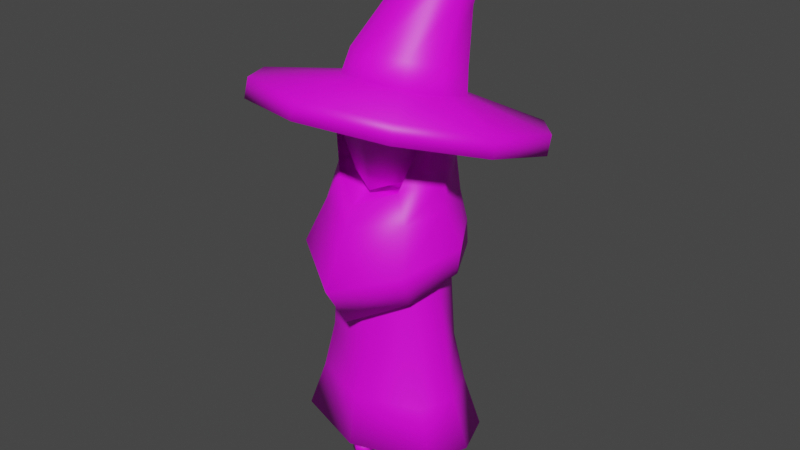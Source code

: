 # Source: gate_keeper_run.blend  (saved by Blender 3.3.6; exported with 4.5.12 LTS)
import bpy
from mathutils import Matrix  # noqa: F401  (used for matrix-valued properties, if any)

bpy.ops.wm.read_factory_settings(use_empty=True)
scene = bpy.context.scene
scene.name = 'Scene'

# ---- images (referenced by path relative to the original .blend; pixels are not part of the script)
import os
ASSET_DIR = os.environ.get("B2B_ASSET_DIR", "")  # directory of the original .blend (textures are referenced by path, not embedded)
HERE = os.path.dirname(os.path.abspath(__file__))  # packed textures are extracted next to this script under _unpacked/

def load_image(name, relpath, width, height, colorspace="sRGB"):
    """Load a texture the original file referenced (path relative to the .blend, or extracted next to this script)."""
    p = next((c for c in (os.path.join(HERE, relpath), os.path.join(ASSET_DIR, relpath)) if relpath and os.path.exists(c)), "")
    if p:
        img = bpy.data.images.load(p, check_existing=True)
        img.name = name
    else:  # same state as the original file: an image datablock whose file is absent (Cycles renders it pink)
        img = bpy.data.images.new(name, width, height)
        img.source = "FILE"
        img.filepath = "//" + (relpath or name)
    img.colorspace_settings.name = colorspace
    return img
img_colors_psd = load_image('colors.psd', 'colors.psd', 1024, 1024, 'sRGB')

# ---- materials (node trees are filled in below, after node groups)
mat_material = bpy.data.materials.new('Material')
mat_material.alpha_threshold = 0.0
mat_material.use_transparent_shadow = False
mat_material.roughness = 0.5
mat_material.line_color = (0.0, 0.0, 0.0, 1.0)

# ---- material node trees
mat_material.use_nodes = True; mat_material.node_tree.nodes.clear()
_N = mat_material.node_tree.nodes; _L = mat_material.node_tree.links
n0 = _N.new('ShaderNodeOutputMaterial'); n0.name = 'Material Output'; n0.location = (300, 300)
n1 = _N.new('ShaderNodeBsdfPrincipled'); n1.name = 'Principled BSDF'; n1.location = (10, 300)
n1.distribution = 'GGX'
n1.subsurface_method = 'RANDOM_WALK_SKIN'
n1.inputs[3].default_value = 1.45
n1.inputs[27].default_value = (0.0, 0.0, 0.0, 1.0)
n1.inputs[28].default_value = 1.0
n2 = _N.new('ShaderNodeTexImage'); n2.name = 'Image Texture'; n2.location = (-285, 184)
n2.image = img_colors_psd
_L.new(n1.outputs[0], n0.inputs[0])
_L.new(n2.outputs[0], n1.inputs[0])
n0.is_active_output = True

# ---- world
world_world = bpy.data.worlds.new('World'); scene.world = world_world
world_world.use_nodes = True; world_world.node_tree.nodes.clear()
_N = world_world.node_tree.nodes; _L = world_world.node_tree.links
n0 = _N.new('ShaderNodeOutputWorld'); n0.name = 'World Output'; n0.location = (300, 300)
n1 = _N.new('ShaderNodeBackground'); n1.name = 'Background'; n1.location = (10, 300)
n1.inputs[0].default_value = (0.05088, 0.05088, 0.05088, 1.0)
_L.new(n1.outputs[0], n0.inputs[0])
n0.is_active_output = True
world_world.color = (0.05088, 0.05088, 0.05088)
world_world.use_sun_shadow = False
world_world.sun_shadow_jitter_overblur = 0.0

# ---- meshes
me_cylinder = bpy.data.meshes.new('Cylinder')
me_cylinder.from_pydata([(0.0, 0.1472, 0.4543), (0.0, 0.1478, 0.635), (0.1556, 0.09074, 0.4543), (0.1417, 0.09112, 0.635), (0.1991, 9.248e-10, 0.4543), (0.1682, 1.079e-10, 0.635), (0.1556, -0.09074, 0.4543), (0.1417, -0.09112, 0.635), (0.0, -0.1472, 0.4543), (0.0, -0.1478, 0.635), (0.1874, 0.1057, 0.3009), (0.0, -0.205, 0.1475), (0.0, 4.142e-08, 0.1475), (0.0, 0.205, 0.1475), (0.0, 0.1715, 0.3009), (0.2235, 2.053e-08, 0.3009), (0.1874, -0.1057, 0.3009), (0.0, -0.1715, 0.3009), (0.0, 0.1488, 0.895), (0.1312, 0.09174, 0.895), (0.1541, -2.793e-08, 0.895), (0.1312, -0.09174, 0.895), (0.0, -0.1488, 0.895), (0.081, 0.03393, -0.003697), (0.081, 0.03393, 0.327), (0.1104, 0.01696, -0.003697), (0.1104, 0.01696, 0.327), (0.1104, -0.01696, -0.003697), (0.1104, -0.01696, 0.327), (0.081, -0.03393, -0.003697), (0.081, -0.03393, 0.327), (0.05161, -0.01696, -0.003697), (0.05161, -0.01696, 0.327), (0.05161, 0.01696, -0.003697), (0.05161, 0.01696, 0.327), (0.081, 0.03393, 0.04294), (0.1104, 0.01696, 0.04294), (0.1104, -0.01696, 0.04294), (0.081, -0.03393, 0.04294), (0.05161, -0.01696, 0.04294), (0.05161, 0.01696, 0.04294), (0.081, 0.03393, 0.2253), (0.1104, 0.01696, 0.2253), (0.1104, -0.01696, 0.2253), (0.081, -0.03393, 0.2253), (0.05161, -0.01696, 0.2253), (0.05161, 0.01696, 0.2253), (0.1104, -0.07157, 0.02301), (0.1104, -0.07157, -0.003697), (0.081, -0.08853, -0.003697), (0.081, -0.08853, 0.03017), (0.05161, -0.07157, -0.003697), (0.05161, -0.07157, 0.02301), (0.2352, -0.1264, 0.1475), (0.2801, 4.321e-08, 0.1475), (0.2352, 0.1264, 0.1475), (0.0, 0.2237, 0.7378), (0.1317, 0.1269, 0.7257), (0.1934, 0.001805, 0.7155), (0.1388, -0.1096, 0.6581), (0.0, -0.2081, 0.5753), (0.0, 0.1626, 1.004), (0.1241, 0.1252, 1.004), (0.1864, -0.006438, 0.9843), (0.1053, -0.1063, 0.9702), (0.0, -0.1698, 0.9243), (0.0, 0.2303, 0.8281), (0.1697, 0.1193, 0.8283), (0.2413, -0.001817, 0.8088), (0.1762, -0.1775, 0.7641), (0.0, -0.2869, 0.7062), (0.0, 0.2008, 0.9087), (0.18, -0.0003691, 0.9053), (0.1392, 0.1248, 0.9088), (0.1416, -0.1215, 0.8882), (0.0, -0.1969, 0.8661), (0.1247, 0.1428, 1.146), (0.1899, 0.001316, 1.134), (0.1524, -0.06773, 1.122), (0.1361, 0.002593, 1.254), (0.1319, -0.08816, 1.231), (0.1108, 0.0834, 1.266), (0.0, 0.1644, 1.146), (0.1463, 0.002003, 1.068), (0.1272, 0.001425, 1.218), (0.0, -0.02394, 0.931), (0.07551, -0.07291, 0.9777), (0.1322, -0.0137, 1.212), (0.1186, -0.07291, 1.161), (0.0, -0.1023, 0.9451), (0.0, -0.1023, 1.173), (0.09628, -0.004195, 0.9784), (0.1194, -0.0755, 1.075), (0.0, -0.117, 1.065), (0.0, -0.05072, 1.227), (0.1333, -0.01629, 1.077), (0.0, -0.008349, 0.8707), (0.09624, 0.01836, 0.9348), (0.0, -0.04083, 1.238), (0.1577, 0.1418, 0.7382), (0.2297, -0.001151, 0.7248), (0.0, 0.1743, 0.7303), (0.167, -0.1287, 0.6597), (0.0, -0.1588, 0.6019), (0.0, 0.1232, 1.275), (0.0, 0.00236, 1.291), (0.0, -0.08816, 1.263), (0.04679, -0.08816, 1.259), (0.06225, 0.002853, 1.286), (0.1104, 0.01696, 0.05471), (0.1104, -0.01696, 0.05471), (0.081, -0.03393, 0.05471), (0.05161, -0.01696, 0.05471), (0.05161, 0.01696, 0.05471), (0.081, 0.03393, 0.05471)], [], [(0, 1, 3, 2), (2, 3, 5, 4), (4, 5, 7, 6), (6, 7, 9, 8), (6, 8, 17, 16), (15, 16, 53, 54), (14, 10, 55, 13), (10, 15, 54, 55), (16, 17, 11, 53), (2, 4, 15, 10), (0, 2, 10, 14), (4, 6, 16, 15), (3, 1, 18, 19), (7, 5, 20, 21), (9, 7, 21, 22), (5, 3, 19, 20), (41, 24, 26, 42), (42, 26, 28, 43), (43, 28, 30, 44), (44, 30, 32, 45), (26, 24, 34, 32, 30, 28), (45, 32, 34, 46), (46, 34, 24, 41), (23, 25, 27, 29, 31, 33), (33, 40, 35, 23), (31, 39, 40, 33), (39, 31, 51, 52), (37, 38, 50, 47), (25, 36, 37, 27), (23, 35, 36, 25), (113, 46, 41, 114), (112, 45, 46, 113), (111, 44, 45, 112), (110, 43, 44, 111), (109, 42, 43, 110), (114, 41, 42, 109), (49, 50, 52, 51), (48, 47, 50, 49), (31, 29, 49, 51), (27, 37, 47, 48), (38, 39, 52, 50), (29, 27, 48, 49), (12, 53, 11), (12, 54, 53), (12, 55, 54), (12, 13, 55), (73, 71, 61, 62), (74, 72, 63, 64), (75, 74, 64, 65), (72, 73, 62, 63), (100, 99, 67, 68), (60, 102, 69, 70), (102, 100, 68, 69), (99, 56, 66, 67), (68, 67, 73, 72), (70, 69, 74, 75), (69, 68, 72, 74), (67, 66, 71, 73), (64, 63, 77, 78), (63, 62, 76, 77), (78, 77, 79, 80), (76, 62, 61, 82), (76, 82, 104, 81), (77, 76, 81, 79), (78, 80, 84, 83), (64, 78, 83, 97), (65, 64, 97, 85), (93, 92, 88, 90), (88, 92, 95, 87), (90, 88, 87, 94), (89, 86, 92, 93), (86, 89, 85, 91), (92, 86, 91, 95), (87, 95, 83, 84), (94, 87, 84, 98), (91, 85, 96, 97), (95, 91, 97, 83), (57, 58, 59, 103, 101), (57, 101, 56, 99), (58, 57, 99, 100), (59, 58, 100, 102), (103, 59, 102, 60), (107, 108, 105, 106), (105, 108, 81, 104), (108, 79, 81), (80, 107, 98, 84), (106, 98, 107), (80, 79, 108, 107), (35, 114, 109, 36), (36, 109, 110, 37), (37, 110, 111, 38), (38, 111, 112, 39), (39, 112, 113, 40), (40, 113, 114, 35)])
me_cylinder.polygons.foreach_set('use_smooth', [True] * 94)
_uv = me_cylinder.uv_layers.new(name='UVMap')
_uv.uv.foreach_set('vector', [0.7709, 0.5068, 0.7709, 0.5068, 0.7709, 0.5068, 0.7709, 0.5068, 0.7709, 0.5068, 0.7709, 0.5068, 0.7709, 0.5068, 0.7709, 0.5068, 0.7709, 0.5068, 0.7709, 0.5068, 0.7709, 0.5068, 0.7709, 0.5068, 0.7709, 0.5068, 0.7709, 0.5068, 0.7709, 0.5068, 0.7709, 0.5068, 0.7709, 0.5068, 0.7709, 0.5068, 0.7709, 0.5068, 0.7709, 0.5068, 0.7709, 0.5068, 0.7709, 0.5068, 0.7709, 0.5068, 0.7709, 0.5068, 0.7709, 0.5068, 0.7709, 0.5068, 0.7709, 0.5068, 0.7709, 0.5068, 0.7709, 0.5068, 0.7709, 0.5068, 0.7709, 0.5068, 0.7709, 0.5068, 0.7709, 0.5068, 0.7709, 0.5068, 0.7709, 0.5068, 0.7709, 0.5068, 0.7709, 0.5068, 0.7709, 0.5068, 0.7709, 0.5068, 0.7709, 0.5068, 0.7709, 0.5068, 0.7709, 0.5068, 0.7709, 0.5068, 0.7709, 0.5068, 0.7709, 0.5068, 0.7709, 0.5068, 0.7709, 0.5068, 0.7709, 0.5068, 0.7709, 0.5068, 0.7709, 0.5068, 0.7709, 0.5068, 0.7709, 0.5068, 0.7709, 0.5068, 0.7709, 0.5068, 0.7709, 0.5068, 0.7709, 0.5068, 0.7709, 0.5068, 0.7709, 0.5068, 0.7709, 0.5068, 0.7709, 0.5068, 0.7709, 0.5068, 0.7709, 0.5068, 0.7709, 0.5068, 0.7709, 0.5068, 0.9137, 0.9437, 0.9137, 0.9437, 0.9137, 0.9437, 0.9137, 0.9437, 0.9137, 0.9437, 0.9137, 0.9437, 0.9137, 0.9437, 0.9137, 0.9437, 0.9137, 0.9437, 0.9137, 0.9437, 0.9137, 0.9437, 0.9137, 0.9437, 0.9137, 0.9437, 0.9137, 0.9437, 0.9137, 0.9437, 0.9137, 0.9437, 0.7709, 0.5068, 0.7709, 0.5068, 0.7709, 0.5068, 0.7709, 0.5068, 0.7709, 0.5068, 0.7709, 0.5068, 0.9137, 0.9437, 0.9137, 0.9437, 0.9137, 0.9437, 0.9137, 0.9437, 0.9137, 0.9437, 0.9137, 0.9437, 0.9137, 0.9437, 0.9137, 0.9437, 0.9309, 0.1563, 0.9309, 0.1563, 0.9309, 0.1563, 0.9309, 0.1563, 0.9309, 0.1563, 0.9309, 0.1563, 0.9137, 0.9437, 0.9137, 0.9437, 0.9137, 0.9437, 0.9137, 0.9437, 0.9137, 0.9437, 0.9137, 0.9437, 0.9137, 0.9437, 0.9137, 0.9437, 0.9137, 0.9437, 0.9137, 0.9437, 0.9137, 0.9437, 0.9137, 0.9437, 0.9137, 0.9437, 0.9137, 0.9437, 0.9137, 0.9437, 0.9137, 0.9437, 0.9137, 0.9437, 0.9137, 0.9437, 0.9137, 0.9437, 0.9137, 0.9437, 0.9137, 0.9437, 0.9137, 0.9437, 0.9137, 0.9437, 0.9137, 0.9437, 0.9137, 0.9437, 0.9137, 0.9437, 0.9137, 0.9437, 0.9137, 0.9437, 0.9137, 0.9437, 0.9137, 0.9437, 0.9137, 0.9437, 0.9137, 0.9437, 0.9137, 0.9437, 0.9137, 0.9437, 0.9137, 0.9437, 0.9137, 0.9437, 0.9137, 0.9437, 0.9137, 0.9437, 0.9137, 0.9437, 0.9137, 0.9437, 0.9137, 0.9437, 0.9137, 0.9437, 0.9137, 0.9437, 0.9137, 0.9437, 0.9137, 0.9437, 0.9137, 0.9437, 0.9137, 0.9437, 0.9137, 0.9437, 0.9137, 0.9437, 0.9137, 0.9437, 0.9137, 0.9437, 0.9137, 0.9437, 0.9137, 0.9437, 0.9137, 0.9437, 0.9137, 0.9437, 0.9137, 0.9437, 0.9309, 0.1563, 0.9309, 0.1563, 0.9309, 0.1563, 0.9309, 0.1563, 0.9137, 0.9437, 0.9137, 0.9437, 0.9137, 0.9437, 0.9137, 0.9437, 0.9137, 0.9437, 0.9137, 0.9437, 0.9137, 0.9437, 0.9137, 0.9437, 0.9309, 0.1563, 0.9309, 0.1563, 0.9309, 0.1563, 0.9309, 0.1563, 0.6774, 0.5167, 0.6774, 0.5167, 0.6774, 0.5167, 0.6774, 0.5167, 0.6774, 0.5167, 0.6774, 0.5167, 0.6774, 0.5167, 0.6774, 0.5167, 0.6774, 0.5167, 0.6774, 0.5167, 0.6774, 0.5167, 0.6774, 0.5167, 0.7964, 0.9244, 0.7964, 0.9244, 0.7964, 0.9244, 0.7964, 0.9244, 0.7964, 0.9244, 0.7964, 0.9244, 0.7964, 0.9244, 0.7964, 0.9244, 0.7964, 0.9244, 0.7964, 0.9244, 0.7964, 0.9244, 0.7964, 0.9244, 0.7964, 0.9244, 0.7964, 0.9244, 0.7964, 0.9244, 0.7964, 0.9244, 0.7964, 0.9244, 0.7964, 0.9244, 0.7964, 0.9244, 0.7964, 0.9244, 0.7964, 0.9244, 0.7964, 0.9244, 0.7964, 0.9244, 0.7964, 0.9244, 0.7964, 0.9244, 0.7964, 0.9244, 0.7964, 0.9244, 0.7964, 0.9244, 0.7964, 0.9244, 0.7964, 0.9244, 0.7964, 0.9244, 0.7964, 0.9244, 0.7964, 0.9244, 0.7964, 0.9244, 0.7964, 0.9244, 0.7964, 0.9244, 0.7964, 0.9244, 0.7964, 0.9244, 0.7964, 0.9244, 0.7964, 0.9244, 0.7964, 0.9244, 0.7964, 0.9244, 0.7964, 0.9244, 0.7964, 0.9244, 0.7964, 0.9244, 0.7964, 0.9244, 0.7964, 0.9244, 0.7964, 0.9244, 0.7964, 0.9244, 0.7964, 0.9244, 0.7964, 0.9244, 0.7964, 0.9244, 0.7964, 0.9244, 0.7964, 0.9244, 0.7964, 0.9244, 0.7964, 0.9244, 0.7964, 0.9244, 0.7964, 0.9244, 0.7964, 0.9244, 0.7964, 0.9244, 0.7964, 0.9244, 0.7964, 0.9244, 0.7964, 0.9244, 0.7964, 0.9244, 0.7964, 0.9244, 0.7964, 0.9244, 0.7964, 0.9244, 0.7964, 0.9244, 0.7964, 0.9244, 0.7964, 0.9244, 0.7964, 0.9244, 0.7964, 0.9244, 0.7244, 0.9212, 0.7244, 0.9212, 0.7244, 0.9212, 0.7244, 0.9212, 0.7244, 0.9212, 0.7244, 0.9212, 0.7244, 0.9212, 0.7244, 0.9212, 0.7244, 0.9212, 0.7244, 0.9212, 0.7244, 0.9212, 0.7244, 0.9212, 0.1865, 0.7267, 0.1865, 0.7267, 0.1865, 0.7267, 0.1865, 0.7267, 0.1865, 0.7267, 0.1865, 0.7267, 0.1865, 0.7267, 0.1865, 0.7267, 0.1865, 0.7267, 0.1865, 0.7267, 0.1865, 0.7267, 0.1865, 0.7267, 0.1865, 0.7267, 0.1865, 0.7267, 0.1865, 0.7267, 0.1865, 0.7267, 0.1865, 0.7267, 0.1865, 0.7267, 0.1865, 0.7267, 0.1865, 0.7267, 0.1865, 0.7267, 0.1865, 0.7267, 0.1865, 0.7267, 0.1865, 0.7267, 0.1865, 0.7267, 0.1865, 0.7267, 0.1865, 0.7267, 0.1865, 0.7267, 0.1865, 0.7267, 0.1865, 0.7267, 0.1865, 0.7267, 0.1865, 0.7267, 0.1865, 0.7267, 0.1865, 0.7267, 0.1865, 0.7267, 0.1865, 0.7267, 0.1865, 0.7267, 0.1865, 0.7267, 0.1865, 0.7267, 0.1865, 0.7267, 0.7964, 0.9244, 0.7964, 0.9244, 0.7964, 0.9244, 0.7964, 0.9244, 0.7964, 0.9244, 0.7964, 0.9244, 0.7964, 0.9244, 0.7964, 0.9244, 0.7964, 0.9244, 0.7964, 0.9244, 0.7964, 0.9244, 0.7964, 0.9244, 0.7964, 0.9244, 0.7964, 0.9244, 0.7964, 0.9244, 0.7964, 0.9244, 0.7964, 0.9244, 0.7964, 0.9244, 0.7964, 0.9244, 0.7964, 0.9244, 0.7964, 0.9244, 0.7964, 0.9244, 0.7964, 0.9244, 0.7964, 0.9244, 0.7964, 0.9244, 0.7244, 0.9212, 0.7244, 0.9212, 0.7244, 0.9212, 0.7244, 0.9212, 0.7964, 0.9244, 0.7964, 0.9244, 0.7964, 0.9244, 0.7244, 0.9212, 0.7244, 0.9212, 0.7244, 0.9212, 0.7244, 0.9212, 0.7244, 0.9212, 0.7244, 0.9212, 0.7244, 0.9212, 0.7964, 0.9244, 0.7964, 0.9244, 0.7964, 0.9244, 0.7964, 0.9244, 0.9137, 0.9437, 0.9137, 0.9437, 0.9137, 0.9437, 0.9137, 0.9437, 0.9137, 0.9437, 0.9137, 0.9437, 0.9137, 0.9437, 0.9137, 0.9437, 0.9137, 0.9437, 0.9137, 0.9437, 0.9137, 0.9437, 0.9137, 0.9437, 0.9137, 0.9437, 0.9137, 0.9437, 0.9137, 0.9437, 0.9137, 0.9437, 0.9137, 0.9437, 0.9137, 0.9437, 0.9137, 0.9437, 0.9137, 0.9437, 0.9137, 0.9437, 0.9137, 0.9437, 0.9137, 0.9437, 0.9137, 0.9437])
me_cylinder.materials.append(mat_material)
me_cylinder.update()
me_cylinder_002 = bpy.data.meshes.new('Cylinder.002')
me_cylinder_002.from_pydata([(-0.00772, 0.1843, -0.03044), (8.441e-10, 0.194, 0.02166), (0.1164, 0.1456, -0.01896), (0.1057, 0.1611, 0.03143), (0.1932, 0.04435, 0.01109), (0.171, 0.07488, 0.05701), (0.1932, -0.08079, 0.04824), (0.171, -0.03165, 0.08863), (0.1164, -0.182, 0.07829), (0.1057, -0.1178, 0.1142), (-0.00772, -0.2207, 0.08976), (8.441e-10, -0.1508, 0.124), (-0.1319, -0.182, 0.07829), (-0.1057, -0.1178, 0.1142), (-0.2086, -0.08079, 0.04824), (-0.171, -0.03165, 0.08863), (-0.2086, 0.04435, 0.01109), (-0.171, 0.07488, 0.05701), (-0.1319, 0.1456, -0.01896), (-0.1057, 0.1611, 0.03143), (0.2489, 0.3366, -0.06992), (2.071e-18, 0.4141, -0.09293), (0.4027, 0.1336, -0.009678), (0.4027, -0.1173, 0.06478), (0.2489, -0.3202, 0.125), (-5.702e-18, -0.3977, 0.148), (-0.2489, -0.3202, 0.125), (-0.4027, -0.1173, 0.06478), (-0.4027, 0.1336, -0.009678), (-0.2489, 0.3366, -0.06992), (0.07505, 0.2217, 0.2672), (0.01148, 0.2451, 0.2722), (0.1143, 0.167, 0.276), (0.1143, 0.1019, 0.2953), (0.07505, 0.05125, 0.3178), (0.01148, 0.0344, 0.3348), (-0.05209, 0.0578, 0.3398), (-0.09137, 0.1125, 0.331), (-0.09137, 0.1776, 0.3117), (-0.05209, 0.2283, 0.2892), (0.1603, 0.2211, 0.5197), (0.1588, -0.007272, 0.1574), (-0.09813, -0.08756, 0.1812), (-0.09813, 0.1723, 0.1041), (0.1588, 0.09197, 0.1279), (0.09813, 0.1723, 0.1041), (2.561e-09, -0.1182, 0.1903), (0.09813, -0.08756, 0.1812), (-0.1588, 0.09197, 0.1279), (-0.1588, -0.007272, 0.1574), (9.444e-10, 0.2029, 0.09501), (5.702e-18, 0.3977, -0.148), (0.2489, 0.3202, -0.125), (0.4027, 0.1173, -0.06478), (0.4027, -0.1336, 0.009678), (0.2489, -0.3366, 0.06992), (-2.071e-18, -0.4141, 0.09293), (-0.2489, -0.3366, 0.06992), (-0.4027, -0.1336, 0.009678), (-0.4027, 0.1173, -0.06478), (-0.2489, 0.3202, -0.125)], [], [(51, 21, 20, 52), (52, 20, 22, 53), (53, 22, 23, 54), (54, 23, 24, 55), (55, 24, 25, 56), (56, 25, 26, 57), (57, 26, 27, 58), (58, 27, 28, 59), (48, 49, 37, 38), (59, 28, 29, 60), (60, 29, 21, 51), (0, 2, 4, 6, 8, 10, 12, 14, 16, 18), (1, 3, 20, 21), (3, 5, 22, 20), (5, 7, 23, 22), (7, 9, 24, 23), (9, 11, 25, 24), (11, 13, 26, 25), (13, 15, 27, 26), (15, 17, 28, 27), (17, 19, 29, 28), (19, 1, 21, 29), (35, 34, 40), (46, 47, 34, 35), (44, 45, 30, 32), (43, 48, 38, 39), (42, 46, 35, 36), (41, 44, 32, 33), (50, 43, 39, 31), (49, 42, 36, 37), (47, 41, 33, 34), (45, 50, 31, 30), (5, 3, 45, 44), (32, 30, 40), (39, 38, 40), (36, 35, 40), (33, 32, 40), (31, 39, 40), (37, 36, 40), (34, 33, 40), (30, 31, 40), (38, 37, 40), (19, 17, 48, 43), (13, 11, 46, 42), (7, 5, 44, 41), (1, 19, 43, 50), (15, 13, 42, 49), (9, 7, 41, 47), (3, 1, 50, 45), (11, 9, 47, 46), (17, 15, 49, 48), (2, 0, 51, 52), (4, 2, 52, 53), (6, 4, 53, 54), (8, 6, 54, 55), (10, 8, 55, 56), (12, 10, 56, 57), (14, 12, 57, 58), (16, 14, 58, 59), (18, 16, 59, 60), (0, 18, 60, 51)])
me_cylinder_002.polygons.foreach_set('use_smooth', [True] * 61)
_uv = me_cylinder_002.uv_layers.new(name='UVMap')
_uv.uv.foreach_set('vector', [0.7768, 0.5173, 0.7768, 0.5173, 0.7768, 0.5173, 0.7768, 0.5173, 0.7768, 0.5173, 0.7768, 0.5173, 0.7768, 0.5173, 0.7768, 0.5173, 0.7768, 0.5173, 0.7768, 0.5173, 0.7768, 0.5173, 0.7768, 0.5173, 0.7768, 0.5173, 0.7768, 0.5173, 0.7768, 0.5173, 0.7768, 0.5173, 0.7768, 0.5173, 0.7768, 0.5173, 0.7768, 0.5173, 0.7768, 0.5173, 0.7768, 0.5173, 0.7768, 0.5173, 0.7768, 0.5173, 0.7768, 0.5173, 0.7768, 0.5173, 0.7768, 0.5173, 0.7768, 0.5173, 0.7768, 0.5173, 0.7768, 0.5173, 0.7768, 0.5173, 0.7768, 0.5173, 0.7768, 0.5173, 0.7768, 0.5173, 0.7768, 0.5173, 0.7768, 0.5173, 0.7768, 0.5173, 0.7768, 0.5173, 0.7768, 0.5173, 0.7768, 0.5173, 0.7768, 0.5173, 0.7768, 0.5173, 0.7768, 0.5173, 0.7768, 0.5173, 0.7768, 0.5173, 0.687, 0.5161, 0.687, 0.5161, 0.687, 0.5161, 0.687, 0.5161, 0.687, 0.5161, 0.687, 0.5161, 0.687, 0.5161, 0.687, 0.5161, 0.687, 0.5161, 0.687, 0.5161, 0.7768, 0.5173, 0.7768, 0.5173, 0.7768, 0.5173, 0.7768, 0.5173, 0.7768, 0.5173, 0.7768, 0.5173, 0.7768, 0.5173, 0.7768, 0.5173, 0.7768, 0.5173, 0.7768, 0.5173, 0.7768, 0.5173, 0.7768, 0.5173, 0.7768, 0.5173, 0.7768, 0.5173, 0.7768, 0.5173, 0.7768, 0.5173, 0.7768, 0.5173, 0.7768, 0.5173, 0.7768, 0.5173, 0.7768, 0.5173, 0.7768, 0.5173, 0.7768, 0.5173, 0.7768, 0.5173, 0.7768, 0.5173, 0.7768, 0.5173, 0.7768, 0.5173, 0.7768, 0.5173, 0.7768, 0.5173, 0.7768, 0.5173, 0.7768, 0.5173, 0.7768, 0.5173, 0.7768, 0.5173, 0.7768, 0.5173, 0.7768, 0.5173, 0.7768, 0.5173, 0.7768, 0.5173, 0.7768, 0.5173, 0.7768, 0.5173, 0.7768, 0.5173, 0.7768, 0.5173, 0.7768, 0.5173, 0.7768, 0.5173, 0.7768, 0.5173, 0.7768, 0.5173, 0.7768, 0.5173, 0.7768, 0.5173, 0.7768, 0.5173, 0.7768, 0.5173, 0.7768, 0.5173, 0.7768, 0.5173, 0.7768, 0.5173, 0.7768, 0.5173, 0.7768, 0.5173, 0.7768, 0.5173, 0.7768, 0.5173, 0.7768, 0.5173, 0.7768, 0.5173, 0.7768, 0.5173, 0.7768, 0.5173, 0.7768, 0.5173, 0.7768, 0.5173, 0.7768, 0.5173, 0.7768, 0.5173, 0.7768, 0.5173, 0.7768, 0.5173, 0.7768, 0.5173, 0.7768, 0.5173, 0.7768, 0.5173, 0.7768, 0.5173, 0.7768, 0.5173, 0.7768, 0.5173, 0.7768, 0.5173, 0.7768, 0.5173, 0.7768, 0.5173, 0.7768, 0.5173, 0.7768, 0.5173, 0.7768, 0.5173, 0.7768, 0.5173, 0.7768, 0.5173, 0.8195, 0.9298, 0.8195, 0.9298, 0.8195, 0.9298, 0.8195, 0.9298, 0.7768, 0.5173, 0.7768, 0.5173, 0.7768, 0.5173, 0.7768, 0.5173, 0.7768, 0.5173, 0.7768, 0.5173, 0.7768, 0.5173, 0.7768, 0.5173, 0.7768, 0.5173, 0.7768, 0.5173, 0.7768, 0.5173, 0.7768, 0.5173, 0.7768, 0.5173, 0.7768, 0.5173, 0.7768, 0.5173, 0.7768, 0.5173, 0.7768, 0.5173, 0.7768, 0.5173, 0.7768, 0.5173, 0.7768, 0.5173, 0.7768, 0.5173, 0.7768, 0.5173, 0.7768, 0.5173, 0.7768, 0.5173, 0.7768, 0.5173, 0.7768, 0.5173, 0.7768, 0.5173, 0.8195, 0.9298, 0.8195, 0.9298, 0.8195, 0.9298, 0.8195, 0.9298, 0.8195, 0.9298, 0.8195, 0.9298, 0.8195, 0.9298, 0.8195, 0.9298, 0.8195, 0.9298, 0.8195, 0.9298, 0.8195, 0.9298, 0.8195, 0.9298, 0.8195, 0.9298, 0.8195, 0.9298, 0.8195, 0.9298, 0.8195, 0.9298, 0.8195, 0.9298, 0.8195, 0.9298, 0.8195, 0.9298, 0.8195, 0.9298, 0.8195, 0.9298, 0.8195, 0.9298, 0.8195, 0.9298, 0.8195, 0.9298, 0.8195, 0.9298, 0.8195, 0.9298, 0.8195, 0.9298, 0.8195, 0.9298, 0.8195, 0.9298, 0.8195, 0.9298, 0.8195, 0.9298, 0.8195, 0.9298, 0.8195, 0.9298, 0.8195, 0.9298, 0.8195, 0.9298, 0.8195, 0.9298, 0.7768, 0.5173, 0.7768, 0.5173, 0.7768, 0.5173, 0.7768, 0.5173, 0.7768, 0.5173, 0.7768, 0.5173, 0.7768, 0.5173, 0.7768, 0.5173, 0.7768, 0.5173, 0.7768, 0.5173, 0.7768, 0.5173, 0.7768, 0.5173, 0.7768, 0.5173, 0.7768, 0.5173, 0.7768, 0.5173, 0.7768, 0.5173, 0.7768, 0.5173, 0.7768, 0.5173, 0.7768, 0.5173, 0.7768, 0.5173, 0.7768, 0.5173, 0.7768, 0.5173, 0.7768, 0.5173, 0.7768, 0.5173, 0.7768, 0.5173, 0.7768, 0.5173, 0.7768, 0.5173, 0.7768, 0.5173, 0.7768, 0.5173, 0.7768, 0.5173, 0.7768, 0.5173, 0.7768, 0.5173, 0.7768, 0.5173, 0.7768, 0.5173, 0.7768, 0.5173, 0.7768, 0.5173, 0.7768, 0.5173, 0.7768, 0.5173, 0.7768, 0.5173, 0.7768, 0.5173])
me_cylinder_002.materials.append(mat_material)
me_cylinder_002.update()
arm_armature = bpy.data.armatures.new('Armature')  # bones are not reproduced

# ---- objects
ob_body = bpy.data.objects.new('body', me_cylinder)
ob_hat = bpy.data.objects.new('hat', me_cylinder_002)
ob_armature = bpy.data.objects.new('Armature', arm_armature)

# ---- transforms, parenting, visibility, modifiers, constraints
ob_body.parent = ob_armature
ob_body.matrix_parent_inverse = Matrix(((1.0, -0.0, 0.0, -0.0), (-0.0, 1.0, -0.0, 0.0), (0.0, -0.0, 1.0, -0.4503), (-0.0, 0.0, -0.0, 1.0)))
ob_body.location = (0.0, 0.0, 0.0)
_vg = ob_body.vertex_groups.new(name='root')
_vg.add([0, 2, 4, 6, 8], 1.0, 'REPLACE')
_vg = ob_body.vertex_groups.new(name='spine1')
_vg.add([1, 3, 5, 7, 9, 56, 57, 58, 59, 60, 70, 99, 100, 101, 102, 103], 1.0, 'REPLACE')
_vg = ob_body.vertex_groups.new(name='spine2')
_vg.add([18, 19, 20, 21, 22, 61, 62, 63, 64, 65, 66, 67, 68, 69, 71, 72, 73, 74, 75, 85, 86, 89, 91, 96, 97], 1.0, 'REPLACE')
_vg = ob_body.vertex_groups.new(name='head')
_vg.add([63, 76, 77, 78, 79, 80, 81, 82, 83, 84, 86, 87, 88, 89, 90, 91, 92, 93, 94, 95, 98, 104, 105, 106, 107, 108], 1.0, 'REPLACE')
_vg = ob_body.vertex_groups.new(name='left_lef')
_vg.add([10, 11, 12, 13, 14, 15, 16, 17, 23, 24, 25, 26, 27, 28, 29, 30, 31, 32, 33, 34, 35, 36, 37, 38, 39, 40, 41, 42, 43, 44, 45, 46, 47, 48, 49, 50, 51, 52, 53, 54, 55, 109, 110, 111, 112, 113, 114], 1.0, 'REPLACE')
_vg = ob_body.vertex_groups.new(name='left_foot')
_vg.add([23, 25, 27, 29, 31, 33, 35, 36, 37, 38, 39, 40, 47, 48, 49, 50, 51, 52], 1.0, 'REPLACE')
_vg = ob_body.vertex_groups.new(name='right_lef')
_vg = ob_body.vertex_groups.new(name='right_foot')
_m = ob_body.modifiers.new('Mirror', 'MIRROR')
_m.use_clip = True
_m = ob_body.modifiers.new('Armature', 'ARMATURE')
_m.object = ob_armature
ob_hat.parent = ob_armature
ob_hat.matrix_parent_inverse = Matrix(((1.0, -0.0, 0.0, -0.0), (-0.0, 1.0, -0.0, 0.0), (0.0, -0.0, 1.0, -0.4503), (-0.0, 0.0, -0.0, 1.0)))
ob_hat.location = (-1.755e-18, 0.02766, 1.14)
_vg = ob_hat.vertex_groups.new(name='hat1')
_vg.add([0, 1, 2, 3, 4, 5, 6, 7, 8, 9, 10, 11, 12, 13, 14, 15, 16, 17, 18, 19, 20, 21, 22, 23, 24, 25, 26, 27, 28, 29, 41, 42, 43, 44, 45, 46, 47, 48, 49, 50, 51, 52, 53, 54, 55, 56, 57, 58, 59, 60], 1.0, 'REPLACE')
_vg = ob_hat.vertex_groups.new(name='hat2')
_vg.add([30, 31, 32, 33, 34, 35, 36, 37, 38, 39, 40], 1.0, 'REPLACE')
_m = ob_hat.modifiers.new('Armature', 'ARMATURE')
_m.object = ob_armature
ob_armature.location = (0.0, 0.0, 0.4503)
ob_armature.show_in_front = True

# ---- collection membership
scene.collection.objects.link(ob_body)
scene.collection.objects.link(ob_hat)
scene.collection.objects.link(ob_armature)

# ---- scene / render settings (as saved in the file)
scene.frame_start = 0; scene.frame_end = 18; scene.frame_set(14)
scene.render.engine = 'BLENDER_EEVEE_NEXT'
scene.cycles.sampling_pattern = 'TABULATED_SOBOL'
scene.cycles.use_light_tree = False
scene.view_settings.view_transform = 'Filmic'
bpy.context.view_layer.update()

# ---- added for rendering (the .blend has no active camera and no usable light): camera, sun
cam_auto = bpy.data.cameras.new('AutoCamera')
cam_auto.lens = 50.0
cam_auto.sensor_width = 36.0
cam_auto.clip_end = 1000.0
ob_auto_camera = bpy.data.objects.new('AutoCamera', cam_auto)
scene.collection.objects.link(ob_auto_camera)
ob_auto_camera.location = (1.81295, -2.14788, 2.238)
ob_auto_camera.rotation_euler = (1.09748, -7.21219e-08, 0.694738)
scene.camera = ob_auto_camera
light_auto_sun = bpy.data.lights.new('AutoSun', 'SUN')
light_auto_sun.energy = 3.0
light_auto_sun.angle = 0.0523599
ob_auto_sun = bpy.data.objects.new('AutoSun', light_auto_sun)
scene.collection.objects.link(ob_auto_sun)
ob_auto_sun.rotation_euler = (0.872665, 0.174533, 0.523599)
bpy.context.view_layer.update()
